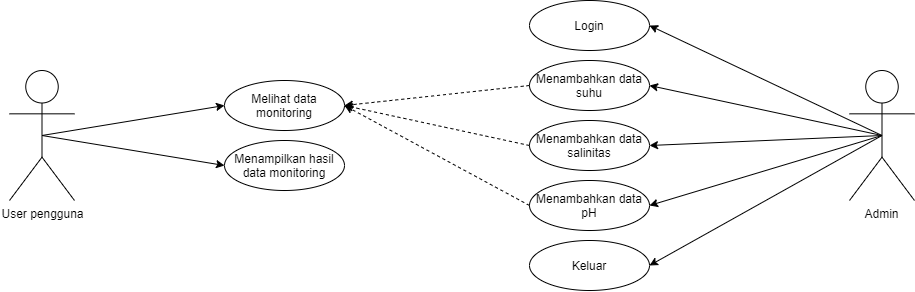

The diagram above was exported from draw.io. Its source (the exported page's mxGraphModel, read from the mxfile embedded in the PNG):
<mxGraphModel dx="599" dy="332" grid="1" gridSize="10" guides="1" tooltips="1" connect="1" arrows="1" fold="1" page="1" pageScale="1" pageWidth="850" pageHeight="1100" math="0" shadow="0">
  <root>
    <mxCell id="0" />
    <mxCell id="1" parent="0" />
    <mxCell id="ZfWAbqg4WPOT4vAiXj41-4" value="Admin" style="shape=umlActor;verticalLabelPosition=bottom;verticalAlign=top;html=1;outlineConnect=0;" vertex="1" parent="1">
      <mxGeometry x="930" y="150" width="65" height="130" as="geometry" />
    </mxCell>
    <mxCell id="ZfWAbqg4WPOT4vAiXj41-5" value="" style="endArrow=classic;html=1;entryX=1;entryY=0.5;entryDx=0;entryDy=0;exitX=0.5;exitY=0.5;exitDx=0;exitDy=0;exitPerimeter=0;" edge="1" parent="1" source="ZfWAbqg4WPOT4vAiXj41-4" target="ZfWAbqg4WPOT4vAiXj41-11">
      <mxGeometry width="50" height="50" relative="1" as="geometry">
        <mxPoint x="770" y="230" as="sourcePoint" />
        <mxPoint x="1005" y="80" as="targetPoint" />
      </mxGeometry>
    </mxCell>
    <mxCell id="ZfWAbqg4WPOT4vAiXj41-6" value="" style="endArrow=classic;html=1;entryX=1;entryY=0.5;entryDx=0;entryDy=0;exitX=0.5;exitY=0.5;exitDx=0;exitDy=0;exitPerimeter=0;" edge="1" parent="1" source="ZfWAbqg4WPOT4vAiXj41-4" target="ZfWAbqg4WPOT4vAiXj41-12">
      <mxGeometry width="50" height="50" relative="1" as="geometry">
        <mxPoint x="720" y="260" as="sourcePoint" />
        <mxPoint x="955" y="140" as="targetPoint" />
      </mxGeometry>
    </mxCell>
    <mxCell id="ZfWAbqg4WPOT4vAiXj41-7" value="" style="endArrow=classic;html=1;entryX=1;entryY=0.5;entryDx=0;entryDy=0;exitX=0.5;exitY=0.5;exitDx=0;exitDy=0;exitPerimeter=0;" edge="1" parent="1" source="ZfWAbqg4WPOT4vAiXj41-4" target="ZfWAbqg4WPOT4vAiXj41-13">
      <mxGeometry width="50" height="50" relative="1" as="geometry">
        <mxPoint x="730" y="300" as="sourcePoint" />
        <mxPoint x="965" y="210" as="targetPoint" />
      </mxGeometry>
    </mxCell>
    <mxCell id="ZfWAbqg4WPOT4vAiXj41-8" value="" style="endArrow=classic;html=1;entryX=1;entryY=0.5;entryDx=0;entryDy=0;exitX=0.5;exitY=0.5;exitDx=0;exitDy=0;exitPerimeter=0;" edge="1" parent="1" source="ZfWAbqg4WPOT4vAiXj41-4" target="ZfWAbqg4WPOT4vAiXj41-14">
      <mxGeometry width="50" height="50" relative="1" as="geometry">
        <mxPoint x="750" y="310" as="sourcePoint" />
        <mxPoint x="985" y="220" as="targetPoint" />
      </mxGeometry>
    </mxCell>
    <mxCell id="ZfWAbqg4WPOT4vAiXj41-11" value="Login" style="ellipse;whiteSpace=wrap;html=1;" vertex="1" parent="1">
      <mxGeometry x="610" y="80" width="120" height="50" as="geometry" />
    </mxCell>
    <mxCell id="ZfWAbqg4WPOT4vAiXj41-12" value="Menambahkan data suhu" style="ellipse;whiteSpace=wrap;html=1;" vertex="1" parent="1">
      <mxGeometry x="610" y="140" width="120" height="50" as="geometry" />
    </mxCell>
    <mxCell id="ZfWAbqg4WPOT4vAiXj41-13" value="Menambahkan data salinitas" style="ellipse;whiteSpace=wrap;html=1;" vertex="1" parent="1">
      <mxGeometry x="610" y="200" width="120" height="50" as="geometry" />
    </mxCell>
    <mxCell id="ZfWAbqg4WPOT4vAiXj41-14" value="Menambahkan data pH" style="ellipse;whiteSpace=wrap;html=1;" vertex="1" parent="1">
      <mxGeometry x="610" y="260" width="120" height="50" as="geometry" />
    </mxCell>
    <mxCell id="ZfWAbqg4WPOT4vAiXj41-15" value="Keluar" style="ellipse;whiteSpace=wrap;html=1;" vertex="1" parent="1">
      <mxGeometry x="610" y="320" width="120" height="50" as="geometry" />
    </mxCell>
    <mxCell id="ZfWAbqg4WPOT4vAiXj41-16" value="" style="endArrow=classic;html=1;entryX=1;entryY=0.5;entryDx=0;entryDy=0;exitX=0.5;exitY=0.5;exitDx=0;exitDy=0;exitPerimeter=0;" edge="1" parent="1" source="ZfWAbqg4WPOT4vAiXj41-4" target="ZfWAbqg4WPOT4vAiXj41-15">
      <mxGeometry width="50" height="50" relative="1" as="geometry">
        <mxPoint x="960" y="220" as="sourcePoint" />
        <mxPoint x="740" y="295" as="targetPoint" />
      </mxGeometry>
    </mxCell>
    <mxCell id="ZfWAbqg4WPOT4vAiXj41-17" value="User pengguna" style="shape=umlActor;verticalLabelPosition=bottom;verticalAlign=top;html=1;outlineConnect=0;" vertex="1" parent="1">
      <mxGeometry x="90" y="150" width="65" height="130" as="geometry" />
    </mxCell>
    <mxCell id="ZfWAbqg4WPOT4vAiXj41-18" value="Melihat data monitoring" style="ellipse;whiteSpace=wrap;html=1;" vertex="1" parent="1">
      <mxGeometry x="305" y="160" width="120" height="50" as="geometry" />
    </mxCell>
    <mxCell id="ZfWAbqg4WPOT4vAiXj41-19" value="Menampilkan hasil data monitoring" style="ellipse;whiteSpace=wrap;html=1;" vertex="1" parent="1">
      <mxGeometry x="305" y="220" width="120" height="50" as="geometry" />
    </mxCell>
    <mxCell id="ZfWAbqg4WPOT4vAiXj41-23" value="" style="endArrow=classic;html=1;entryX=0;entryY=0.5;entryDx=0;entryDy=0;exitX=0.5;exitY=0.5;exitDx=0;exitDy=0;exitPerimeter=0;" edge="1" parent="1" source="ZfWAbqg4WPOT4vAiXj41-17" target="ZfWAbqg4WPOT4vAiXj41-18">
      <mxGeometry width="50" height="50" relative="1" as="geometry">
        <mxPoint x="170" y="260" as="sourcePoint" />
        <mxPoint x="220" y="210" as="targetPoint" />
      </mxGeometry>
    </mxCell>
    <mxCell id="ZfWAbqg4WPOT4vAiXj41-24" value="" style="endArrow=classic;html=1;entryX=0;entryY=0.5;entryDx=0;entryDy=0;exitX=0.5;exitY=0.5;exitDx=0;exitDy=0;exitPerimeter=0;" edge="1" parent="1" source="ZfWAbqg4WPOT4vAiXj41-17" target="ZfWAbqg4WPOT4vAiXj41-19">
      <mxGeometry width="50" height="50" relative="1" as="geometry">
        <mxPoint x="132.5" y="225" as="sourcePoint" />
        <mxPoint x="315" y="195" as="targetPoint" />
      </mxGeometry>
    </mxCell>
    <mxCell id="ZfWAbqg4WPOT4vAiXj41-25" value="" style="endArrow=classic;html=1;entryX=1;entryY=0.5;entryDx=0;entryDy=0;dashed=1;exitX=0;exitY=0.5;exitDx=0;exitDy=0;" edge="1" parent="1" source="ZfWAbqg4WPOT4vAiXj41-12" target="ZfWAbqg4WPOT4vAiXj41-18">
      <mxGeometry width="50" height="50" relative="1" as="geometry">
        <mxPoint x="640" y="270" as="sourcePoint" />
        <mxPoint x="690" y="220" as="targetPoint" />
      </mxGeometry>
    </mxCell>
    <mxCell id="ZfWAbqg4WPOT4vAiXj41-26" value="" style="endArrow=classic;html=1;entryX=1;entryY=0.5;entryDx=0;entryDy=0;dashed=1;exitX=0;exitY=0.5;exitDx=0;exitDy=0;" edge="1" parent="1" source="ZfWAbqg4WPOT4vAiXj41-13" target="ZfWAbqg4WPOT4vAiXj41-18">
      <mxGeometry width="50" height="50" relative="1" as="geometry">
        <mxPoint x="620" y="175" as="sourcePoint" />
        <mxPoint x="435" y="195" as="targetPoint" />
      </mxGeometry>
    </mxCell>
    <mxCell id="ZfWAbqg4WPOT4vAiXj41-27" value="" style="endArrow=classic;html=1;entryX=1;entryY=0.5;entryDx=0;entryDy=0;dashed=1;exitX=0;exitY=0.5;exitDx=0;exitDy=0;" edge="1" parent="1" source="ZfWAbqg4WPOT4vAiXj41-14" target="ZfWAbqg4WPOT4vAiXj41-18">
      <mxGeometry width="50" height="50" relative="1" as="geometry">
        <mxPoint x="620" y="235" as="sourcePoint" />
        <mxPoint x="435" y="195" as="targetPoint" />
      </mxGeometry>
    </mxCell>
  </root>
</mxGraphModel>